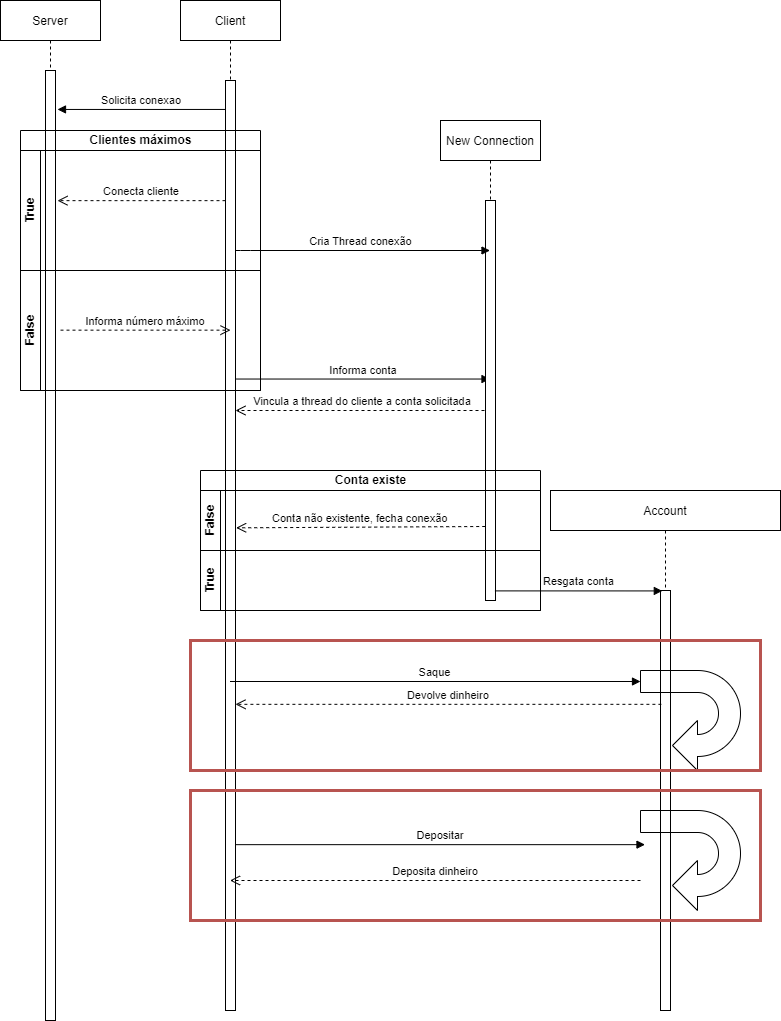

The diagram above was exported from draw.io. Its source (the exported page's mxGraphModel, read from the mxfile embedded in the PNG):
<mxGraphModel dx="1422" dy="754" grid="1" gridSize="10" guides="1" tooltips="1" connect="1" arrows="1" fold="1" page="1" pageScale="1" pageWidth="850" pageHeight="1100" math="0" shadow="0">
  <root>
    <mxCell id="0" />
    <mxCell id="1" parent="0" />
    <mxCell id="3nuBFxr9cyL0pnOWT2aG-1" value="Server" style="shape=umlLifeline;perimeter=lifelinePerimeter;container=1;collapsible=0;recursiveResize=0;rounded=0;shadow=0;strokeWidth=1;" parent="1" vertex="1">
      <mxGeometry x="60" y="70" width="100" height="1020" as="geometry" />
    </mxCell>
    <mxCell id="3nuBFxr9cyL0pnOWT2aG-2" value="" style="points=[];perimeter=orthogonalPerimeter;rounded=0;shadow=0;strokeWidth=1;" parent="3nuBFxr9cyL0pnOWT2aG-1" vertex="1">
      <mxGeometry x="45" y="70" width="10" height="950" as="geometry" />
    </mxCell>
    <mxCell id="3nuBFxr9cyL0pnOWT2aG-5" value="Client" style="shape=umlLifeline;perimeter=lifelinePerimeter;container=1;collapsible=0;recursiveResize=0;rounded=0;shadow=0;strokeWidth=1;" parent="1" vertex="1">
      <mxGeometry x="240" y="70" width="100" height="1010" as="geometry" />
    </mxCell>
    <mxCell id="3nuBFxr9cyL0pnOWT2aG-6" value="" style="points=[];perimeter=orthogonalPerimeter;rounded=0;shadow=0;strokeWidth=1;" parent="3nuBFxr9cyL0pnOWT2aG-5" vertex="1">
      <mxGeometry x="45" y="80" width="10" height="930" as="geometry" />
    </mxCell>
    <mxCell id="kptDPLtkgLS_DyIz2a4c-8" value="Clientes máximos" style="swimlane;childLayout=stackLayout;resizeParent=1;resizeParentMax=0;horizontal=1;startSize=20;horizontalStack=0;html=1;fillColor=none;" parent="3nuBFxr9cyL0pnOWT2aG-5" vertex="1">
      <mxGeometry x="-160" y="130" width="240" height="260" as="geometry" />
    </mxCell>
    <mxCell id="kptDPLtkgLS_DyIz2a4c-9" value="True" style="swimlane;startSize=20;horizontal=0;html=1;fillColor=none;" parent="kptDPLtkgLS_DyIz2a4c-8" vertex="1">
      <mxGeometry y="20" width="240" height="120" as="geometry" />
    </mxCell>
    <mxCell id="kptDPLtkgLS_DyIz2a4c-10" value="False" style="swimlane;startSize=20;horizontal=0;html=1;fillColor=none;" parent="kptDPLtkgLS_DyIz2a4c-8" vertex="1">
      <mxGeometry y="140" width="240" height="120" as="geometry" />
    </mxCell>
    <mxCell id="kptDPLtkgLS_DyIz2a4c-12" value="Informa número máximo" style="verticalAlign=bottom;endArrow=open;dashed=1;endSize=8;shadow=0;strokeWidth=1;" parent="kptDPLtkgLS_DyIz2a4c-10" edge="1">
      <mxGeometry relative="1" as="geometry">
        <mxPoint x="210" y="59.65999999999997" as="targetPoint" />
        <mxPoint x="40" y="59.65999999999997" as="sourcePoint" />
      </mxGeometry>
    </mxCell>
    <mxCell id="3nuBFxr9cyL0pnOWT2aG-9" value="Solicita conexao" style="verticalAlign=bottom;endArrow=block;shadow=0;strokeWidth=1;entryX=1.2;entryY=0.041;entryDx=0;entryDy=0;entryPerimeter=0;" parent="1" source="3nuBFxr9cyL0pnOWT2aG-6" target="3nuBFxr9cyL0pnOWT2aG-2" edge="1">
      <mxGeometry relative="1" as="geometry">
        <mxPoint x="285" y="363" as="sourcePoint" />
        <mxPoint x="115" y="363" as="targetPoint" />
      </mxGeometry>
    </mxCell>
    <mxCell id="3nuBFxr9cyL0pnOWT2aG-10" value="Conecta cliente" style="verticalAlign=bottom;endArrow=open;dashed=1;endSize=8;shadow=0;strokeWidth=1;entryX=1.2;entryY=0.137;entryDx=0;entryDy=0;entryPerimeter=0;" parent="1" source="3nuBFxr9cyL0pnOWT2aG-6" target="3nuBFxr9cyL0pnOWT2aG-2" edge="1">
      <mxGeometry relative="1" as="geometry">
        <mxPoint x="290" y="270" as="targetPoint" />
      </mxGeometry>
    </mxCell>
    <mxCell id="kptDPLtkgLS_DyIz2a4c-3" value="Informa conta" style="verticalAlign=bottom;endArrow=block;shadow=0;strokeWidth=1;exitX=1.1;exitY=0.321;exitDx=0;exitDy=0;exitPerimeter=0;" parent="1" source="3nuBFxr9cyL0pnOWT2aG-6" target="kptDPLtkgLS_DyIz2a4c-21" edge="1">
      <mxGeometry relative="1" as="geometry">
        <mxPoint x="295.0000000000001" y="200" as="sourcePoint" />
        <mxPoint x="130" y="200" as="targetPoint" />
      </mxGeometry>
    </mxCell>
    <mxCell id="kptDPLtkgLS_DyIz2a4c-7" value="Vincula a thread do cliente a conta solicitada" style="verticalAlign=bottom;endArrow=open;dashed=1;endSize=8;shadow=0;strokeWidth=1;" parent="1" target="3nuBFxr9cyL0pnOWT2aG-6" edge="1">
      <mxGeometry relative="1" as="geometry">
        <mxPoint x="283.43000000000006" y="369.9999999999999" as="targetPoint" />
        <mxPoint x="550" y="480" as="sourcePoint" />
      </mxGeometry>
    </mxCell>
    <mxCell id="kptDPLtkgLS_DyIz2a4c-21" value="New Connection" style="shape=umlLifeline;perimeter=lifelinePerimeter;container=1;collapsible=0;recursiveResize=0;rounded=0;shadow=0;strokeWidth=1;" parent="1" vertex="1">
      <mxGeometry x="500" y="190" width="100" height="480" as="geometry" />
    </mxCell>
    <mxCell id="kptDPLtkgLS_DyIz2a4c-22" value="" style="points=[];perimeter=orthogonalPerimeter;rounded=0;shadow=0;strokeWidth=1;" parent="kptDPLtkgLS_DyIz2a4c-21" vertex="1">
      <mxGeometry x="45" y="80" width="10" height="400" as="geometry" />
    </mxCell>
    <mxCell id="kptDPLtkgLS_DyIz2a4c-24" value="Cria Thread conexão " style="verticalAlign=bottom;endArrow=block;shadow=0;strokeWidth=1;" parent="1" source="3nuBFxr9cyL0pnOWT2aG-6" target="kptDPLtkgLS_DyIz2a4c-21" edge="1">
      <mxGeometry relative="1" as="geometry">
        <mxPoint x="94" y="260.00000000000006" as="sourcePoint" />
        <mxPoint x="-74" y="260.00000000000006" as="targetPoint" />
        <Array as="points">
          <mxPoint x="300" y="320" />
        </Array>
      </mxGeometry>
    </mxCell>
    <mxCell id="kptDPLtkgLS_DyIz2a4c-25" value="Conta existe" style="swimlane;childLayout=stackLayout;resizeParent=1;resizeParentMax=0;horizontal=1;startSize=20;horizontalStack=0;html=1;fillColor=none;" parent="1" vertex="1">
      <mxGeometry x="260" y="540" width="340" height="140" as="geometry" />
    </mxCell>
    <mxCell id="kptDPLtkgLS_DyIz2a4c-26" value="False" style="swimlane;startSize=20;horizontal=0;html=1;fillColor=none;" parent="kptDPLtkgLS_DyIz2a4c-25" vertex="1">
      <mxGeometry y="20" width="340" height="60" as="geometry" />
    </mxCell>
    <mxCell id="kptDPLtkgLS_DyIz2a4c-27" value="True" style="swimlane;startSize=20;horizontal=0;html=1;fillColor=none;" parent="kptDPLtkgLS_DyIz2a4c-25" vertex="1">
      <mxGeometry y="80" width="340" height="60" as="geometry" />
    </mxCell>
    <mxCell id="kptDPLtkgLS_DyIz2a4c-28" value="Conta não existente, fecha conexão" style="verticalAlign=bottom;endArrow=open;dashed=1;endSize=8;shadow=0;strokeWidth=1;entryX=1.063;entryY=0.481;entryDx=0;entryDy=0;entryPerimeter=0;exitX=-0.029;exitY=0.815;exitDx=0;exitDy=0;exitPerimeter=0;" parent="1" source="kptDPLtkgLS_DyIz2a4c-22" target="3nuBFxr9cyL0pnOWT2aG-6" edge="1">
      <mxGeometry relative="1" as="geometry">
        <mxPoint x="470" y="739.66" as="targetPoint" />
        <mxPoint x="530" y="590" as="sourcePoint" />
      </mxGeometry>
    </mxCell>
    <mxCell id="kptDPLtkgLS_DyIz2a4c-29" value="Saque" style="verticalAlign=bottom;endArrow=block;shadow=0;strokeWidth=1;entryX=0;entryY=0;entryDx=100;entryDy=89;entryPerimeter=0;" parent="1" source="3nuBFxr9cyL0pnOWT2aG-5" target="kptDPLtkgLS_DyIz2a4c-30" edge="1">
      <mxGeometry relative="1" as="geometry">
        <mxPoint x="650" y="890" as="sourcePoint" />
        <mxPoint x="554" y="526.24" as="targetPoint" />
      </mxGeometry>
    </mxCell>
    <mxCell id="kptDPLtkgLS_DyIz2a4c-14" value="Account" style="shape=umlLifeline;perimeter=lifelinePerimeter;container=1;collapsible=0;recursiveResize=0;rounded=0;shadow=0;strokeWidth=1;size=40;" parent="1" vertex="1">
      <mxGeometry x="610" y="560" width="230" height="520" as="geometry" />
    </mxCell>
    <mxCell id="kptDPLtkgLS_DyIz2a4c-15" value="" style="points=[];perimeter=orthogonalPerimeter;rounded=0;shadow=0;strokeWidth=1;" parent="kptDPLtkgLS_DyIz2a4c-14" vertex="1">
      <mxGeometry x="110" y="100" width="10" height="420" as="geometry" />
    </mxCell>
    <mxCell id="kptDPLtkgLS_DyIz2a4c-30" value="" style="html=1;shadow=0;dashed=0;align=center;verticalAlign=middle;shape=mxgraph.arrows2.uTurnArrow;dy=11;arrowHead=50;dx2=25;fillColor=none;rotation=-180;" parent="kptDPLtkgLS_DyIz2a4c-14" vertex="1">
      <mxGeometry x="90" y="180" width="100" height="100" as="geometry" />
    </mxCell>
    <mxCell id="kptDPLtkgLS_DyIz2a4c-35" value="" style="html=1;shadow=0;dashed=0;align=center;verticalAlign=middle;shape=mxgraph.arrows2.uTurnArrow;dy=11;arrowHead=50;dx2=25;fillColor=none;rotation=-180;" parent="kptDPLtkgLS_DyIz2a4c-14" vertex="1">
      <mxGeometry x="90" y="320" width="100" height="100" as="geometry" />
    </mxCell>
    <mxCell id="kptDPLtkgLS_DyIz2a4c-36" value="" style="rounded=0;whiteSpace=wrap;html=1;fillColor=none;strokeColor=#b85450;strokeWidth=3;" parent="kptDPLtkgLS_DyIz2a4c-14" vertex="1">
      <mxGeometry x="-360" y="300" width="570" height="130" as="geometry" />
    </mxCell>
    <mxCell id="kptDPLtkgLS_DyIz2a4c-37" value="Deposita dinheiro" style="verticalAlign=bottom;endArrow=open;dashed=1;endSize=8;shadow=0;strokeWidth=1;exitX=0;exitY=0.641;exitDx=0;exitDy=0;exitPerimeter=0;" parent="kptDPLtkgLS_DyIz2a4c-14" target="3nuBFxr9cyL0pnOWT2aG-5" edge="1">
      <mxGeometry relative="1" as="geometry">
        <mxPoint x="-75" y="390" as="targetPoint" />
        <mxPoint x="90" y="390" as="sourcePoint" />
      </mxGeometry>
    </mxCell>
    <mxCell id="kptDPLtkgLS_DyIz2a4c-38" value="Depositar" style="verticalAlign=bottom;endArrow=block;shadow=0;strokeWidth=1;" parent="kptDPLtkgLS_DyIz2a4c-14" source="3nuBFxr9cyL0pnOWT2aG-6" edge="1">
      <mxGeometry relative="1" as="geometry">
        <mxPoint x="-76" y="354.15999999999985" as="sourcePoint" />
        <mxPoint x="94.5" y="354.15999999999985" as="targetPoint" />
      </mxGeometry>
    </mxCell>
    <mxCell id="kptDPLtkgLS_DyIz2a4c-34" value="Devolve dinheiro" style="verticalAlign=bottom;endArrow=open;dashed=1;endSize=8;shadow=0;strokeWidth=1;exitX=0.089;exitY=0.271;exitDx=0;exitDy=0;exitPerimeter=0;" parent="1" source="kptDPLtkgLS_DyIz2a4c-15" target="3nuBFxr9cyL0pnOWT2aG-6" edge="1">
      <mxGeometry relative="1" as="geometry">
        <mxPoint x="295" y="970" as="targetPoint" />
        <mxPoint x="882" y="970" as="sourcePoint" />
      </mxGeometry>
    </mxCell>
    <mxCell id="kptDPLtkgLS_DyIz2a4c-33" value="" style="rounded=0;whiteSpace=wrap;html=1;fillColor=none;strokeColor=#b85450;strokeWidth=3;" parent="1" vertex="1">
      <mxGeometry x="250" y="710" width="570" height="130" as="geometry" />
    </mxCell>
    <mxCell id="kptDPLtkgLS_DyIz2a4c-20" value="Resgata conta" style="verticalAlign=bottom;endArrow=block;shadow=0;strokeWidth=1;exitX=0.941;exitY=0.976;exitDx=0;exitDy=0;exitPerimeter=0;entryX=0.181;entryY=0.001;entryDx=0;entryDy=0;entryPerimeter=0;" parent="1" source="kptDPLtkgLS_DyIz2a4c-22" target="kptDPLtkgLS_DyIz2a4c-15" edge="1">
      <mxGeometry relative="1" as="geometry">
        <mxPoint x="560" y="500" as="sourcePoint" />
        <mxPoint x="845" y="660.0000000000001" as="targetPoint" />
      </mxGeometry>
    </mxCell>
  </root>
</mxGraphModel>